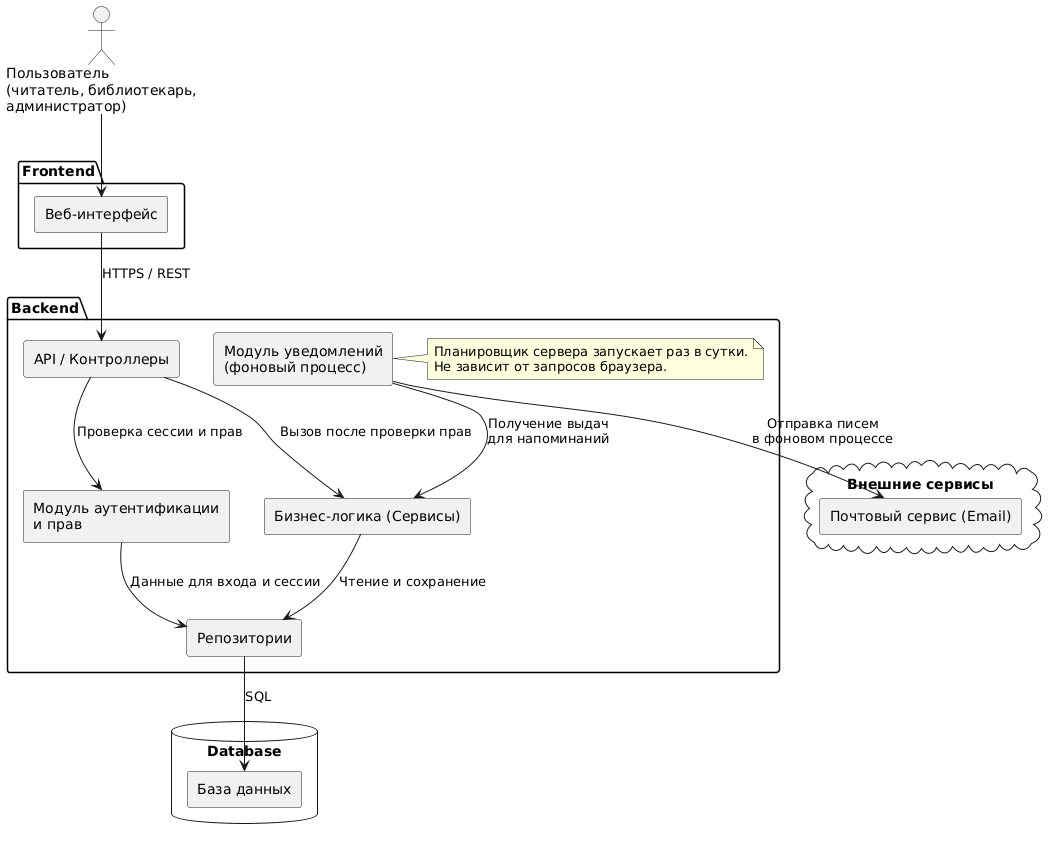

The diagram above was rendered by PlantUML. Its source (embedded in the PNG):
@startuml
top to bottom direction
skinparam shadowing false
skinparam componentStyle rectangle

actor "Пользователь\n(читатель, библиотекарь,\nадминистратор)" as User

package "Frontend" {
  [Веб-интерфейс] as UI
}

package "Backend" {
  [API / Контроллеры] as Controllers
  [Модуль аутентификации\nи прав] as Auth
  [Бизнес-логика (Сервисы)] as Services
  [Репозитории] as Repos
  [Модуль уведомлений\n(фоновый процесс)] as Notify

  note right of Notify
    Планировщик сервера запускает раз в сутки.
    Не зависит от запросов браузера.
  end note
}

database "Database" {
  [База данных] as DB
}

cloud "Внешние сервисы" {
  [Почтовый сервис (Email)] as Ext
}

User --> UI
UI --> Controllers : HTTPS / REST
Controllers --> Auth : Проверка сессии и прав
Auth --> Repos : Данные для входа и сессии
Controllers --> Services : Вызов после проверки прав
Services --> Repos : Чтение и сохранение
Repos --> DB : SQL
Notify --> Services : Получение выдач\nдля напоминаний
Notify --> Ext : Отправка писем\nв фоновом процессе
@enduml